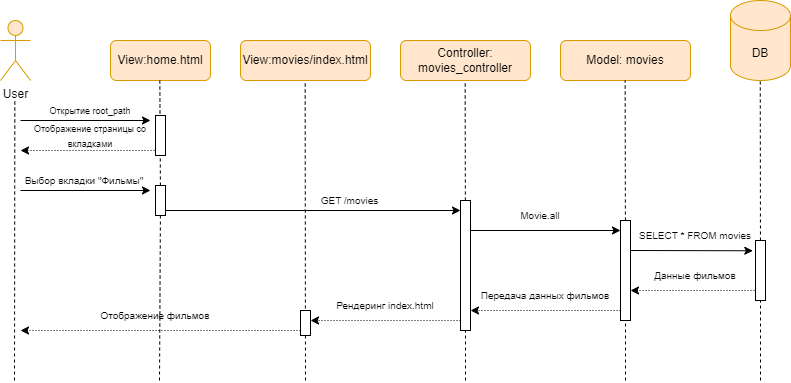

The diagram above was exported from draw.io. Its source (the exported page's mxGraphModel, read from the mxfile embedded in the PNG):
<mxGraphModel dx="1179" dy="648" grid="1" gridSize="10" guides="1" tooltips="1" connect="1" arrows="1" fold="1" page="1" pageScale="1" pageWidth="827" pageHeight="1169" math="0" shadow="0">
  <root>
    <mxCell id="0" />
    <mxCell id="1" parent="0" />
    <mxCell id="euLM6yi-PPH172tuynYF-1" value="User" style="shape=umlActor;verticalLabelPosition=bottom;verticalAlign=top;html=1;outlineConnect=0;fillColor=#ffe6cc;strokeColor=#d79b00;" vertex="1" parent="1">
      <mxGeometry x="420" y="40" width="30" height="60" as="geometry" />
    </mxCell>
    <mxCell id="euLM6yi-PPH172tuynYF-2" value="View:home.html" style="rounded=1;whiteSpace=wrap;html=1;fillColor=#ffe6cc;strokeColor=#d79b00;" vertex="1" parent="1">
      <mxGeometry x="530" y="60" width="100" height="40" as="geometry" />
    </mxCell>
    <mxCell id="euLM6yi-PPH172tuynYF-3" value="View:movies/index.html" style="rounded=1;whiteSpace=wrap;html=1;fillColor=#ffe6cc;strokeColor=#d79b00;" vertex="1" parent="1">
      <mxGeometry x="660" y="60" width="130" height="40" as="geometry" />
    </mxCell>
    <mxCell id="euLM6yi-PPH172tuynYF-6" value="Model: movies" style="rounded=1;whiteSpace=wrap;html=1;fillColor=#ffe6cc;strokeColor=#d79b00;" vertex="1" parent="1">
      <mxGeometry x="980" y="60" width="130" height="40" as="geometry" />
    </mxCell>
    <mxCell id="euLM6yi-PPH172tuynYF-7" value="Controller: movies_controller" style="rounded=1;whiteSpace=wrap;html=1;fillColor=#ffe6cc;strokeColor=#d79b00;" vertex="1" parent="1">
      <mxGeometry x="820" y="60" width="130" height="40" as="geometry" />
    </mxCell>
    <mxCell id="euLM6yi-PPH172tuynYF-9" value="DB" style="shape=cylinder3;whiteSpace=wrap;html=1;boundedLbl=1;backgroundOutline=1;size=15;fillColor=#ffe6cc;strokeColor=#d79b00;" vertex="1" parent="1">
      <mxGeometry x="1150" y="20" width="60" height="80" as="geometry" />
    </mxCell>
    <mxCell id="euLM6yi-PPH172tuynYF-10" value="" style="endArrow=none;dashed=1;html=1;rounded=0;" edge="1" parent="1">
      <mxGeometry width="50" height="50" relative="1" as="geometry">
        <mxPoint x="434" y="400" as="sourcePoint" />
        <mxPoint x="434.33" y="120" as="targetPoint" />
      </mxGeometry>
    </mxCell>
    <mxCell id="euLM6yi-PPH172tuynYF-11" value="" style="endArrow=none;dashed=1;html=1;rounded=0;" edge="1" parent="1" source="euLM6yi-PPH172tuynYF-42">
      <mxGeometry width="50" height="50" relative="1" as="geometry">
        <mxPoint x="579" y="400" as="sourcePoint" />
        <mxPoint x="579.3299999999999" y="100" as="targetPoint" />
      </mxGeometry>
    </mxCell>
    <mxCell id="euLM6yi-PPH172tuynYF-12" value="" style="endArrow=none;dashed=1;html=1;rounded=0;" edge="1" parent="1">
      <mxGeometry width="50" height="50" relative="1" as="geometry">
        <mxPoint x="725" y="400" as="sourcePoint" />
        <mxPoint x="724.66" y="100" as="targetPoint" />
      </mxGeometry>
    </mxCell>
    <mxCell id="euLM6yi-PPH172tuynYF-15" value="" style="endArrow=none;dashed=1;html=1;rounded=0;" edge="1" parent="1" source="euLM6yi-PPH172tuynYF-44">
      <mxGeometry width="50" height="50" relative="1" as="geometry">
        <mxPoint x="885" y="400" as="sourcePoint" />
        <mxPoint x="884.66" y="100" as="targetPoint" />
      </mxGeometry>
    </mxCell>
    <mxCell id="euLM6yi-PPH172tuynYF-16" value="" style="endArrow=none;dashed=1;html=1;rounded=0;" edge="1" parent="1" source="euLM6yi-PPH172tuynYF-46">
      <mxGeometry width="50" height="50" relative="1" as="geometry">
        <mxPoint x="1045" y="400" as="sourcePoint" />
        <mxPoint x="1044.6599999999999" y="100" as="targetPoint" />
      </mxGeometry>
    </mxCell>
    <mxCell id="euLM6yi-PPH172tuynYF-17" value="" style="endArrow=none;dashed=1;html=1;rounded=0;" edge="1" parent="1" source="euLM6yi-PPH172tuynYF-48">
      <mxGeometry width="50" height="50" relative="1" as="geometry">
        <mxPoint x="1180" y="400" as="sourcePoint" />
        <mxPoint x="1179.77" y="100" as="targetPoint" />
      </mxGeometry>
    </mxCell>
    <mxCell id="euLM6yi-PPH172tuynYF-18" value="" style="endArrow=classic;html=1;rounded=0;" edge="1" parent="1">
      <mxGeometry width="50" height="50" relative="1" as="geometry">
        <mxPoint x="440" y="140" as="sourcePoint" />
        <mxPoint x="570" y="140" as="targetPoint" />
      </mxGeometry>
    </mxCell>
    <mxCell id="euLM6yi-PPH172tuynYF-19" value="&lt;font style=&quot;font-size: 9px;&quot;&gt;Открытие root_path&lt;/font&gt;" style="text;html=1;align=center;verticalAlign=middle;whiteSpace=wrap;rounded=0;" vertex="1" parent="1">
      <mxGeometry x="465" y="120" width="90" height="20" as="geometry" />
    </mxCell>
    <mxCell id="euLM6yi-PPH172tuynYF-20" value="" style="endArrow=classic;html=1;rounded=0;dashed=1;dashPattern=1 2;" edge="1" parent="1">
      <mxGeometry width="50" height="50" relative="1" as="geometry">
        <mxPoint x="580" y="170" as="sourcePoint" />
        <mxPoint x="440" y="170" as="targetPoint" />
      </mxGeometry>
    </mxCell>
    <mxCell id="euLM6yi-PPH172tuynYF-21" value="&lt;font style=&quot;font-size: 9px;&quot;&gt;Отображение страницы со вкладками&lt;/font&gt;" style="text;html=1;align=center;verticalAlign=middle;whiteSpace=wrap;rounded=0;" vertex="1" parent="1">
      <mxGeometry x="430" y="150" width="160" height="10" as="geometry" />
    </mxCell>
    <mxCell id="euLM6yi-PPH172tuynYF-23" value="" style="endArrow=classic;html=1;rounded=0;" edge="1" parent="1">
      <mxGeometry width="50" height="50" relative="1" as="geometry">
        <mxPoint x="440" y="210" as="sourcePoint" />
        <mxPoint x="570" y="210" as="targetPoint" />
      </mxGeometry>
    </mxCell>
    <mxCell id="euLM6yi-PPH172tuynYF-24" value="&lt;font style=&quot;font-size: 10px;&quot;&gt;Выбор вкладки &quot;Фильмы&quot;&lt;/font&gt;" style="text;html=1;align=center;verticalAlign=middle;whiteSpace=wrap;rounded=0;" vertex="1" parent="1">
      <mxGeometry x="440" y="190" width="127.5" height="20" as="geometry" />
    </mxCell>
    <mxCell id="euLM6yi-PPH172tuynYF-25" value="" style="endArrow=classic;html=1;rounded=0;" edge="1" parent="1">
      <mxGeometry width="50" height="50" relative="1" as="geometry">
        <mxPoint x="580" y="230" as="sourcePoint" />
        <mxPoint x="880" y="230" as="targetPoint" />
      </mxGeometry>
    </mxCell>
    <mxCell id="euLM6yi-PPH172tuynYF-26" value="&lt;font style=&quot;font-size: 10px;&quot;&gt;GET /movies&lt;/font&gt;" style="text;html=1;align=center;verticalAlign=middle;whiteSpace=wrap;rounded=0;" vertex="1" parent="1">
      <mxGeometry x="712" y="210" width="115" height="20" as="geometry" />
    </mxCell>
    <mxCell id="euLM6yi-PPH172tuynYF-27" value="" style="endArrow=classic;html=1;rounded=0;" edge="1" parent="1">
      <mxGeometry width="50" height="50" relative="1" as="geometry">
        <mxPoint x="890" y="250" as="sourcePoint" />
        <mxPoint x="1040" y="250" as="targetPoint" />
      </mxGeometry>
    </mxCell>
    <mxCell id="euLM6yi-PPH172tuynYF-29" value="&lt;font style=&quot;font-size: 10px;&quot;&gt;Movie.all&lt;/font&gt;" style="text;html=1;align=center;verticalAlign=middle;whiteSpace=wrap;rounded=0;" vertex="1" parent="1">
      <mxGeometry x="930" y="220" width="60" height="30" as="geometry" />
    </mxCell>
    <mxCell id="euLM6yi-PPH172tuynYF-30" value="" style="endArrow=classic;html=1;rounded=0;entryX=-0.27;entryY=0.171;entryDx=0;entryDy=0;entryPerimeter=0;" edge="1" parent="1" target="euLM6yi-PPH172tuynYF-48">
      <mxGeometry width="50" height="50" relative="1" as="geometry">
        <mxPoint x="1050" y="270" as="sourcePoint" />
        <mxPoint x="1180" y="270" as="targetPoint" />
      </mxGeometry>
    </mxCell>
    <mxCell id="euLM6yi-PPH172tuynYF-31" value="&lt;font style=&quot;font-size: 10px;&quot;&gt;SELECT * FROM movies&lt;/font&gt;" style="text;html=1;align=center;verticalAlign=middle;whiteSpace=wrap;rounded=0;" vertex="1" parent="1">
      <mxGeometry x="1050" y="240" width="130" height="30" as="geometry" />
    </mxCell>
    <mxCell id="euLM6yi-PPH172tuynYF-32" value="" style="endArrow=classic;html=1;rounded=0;dashed=1;dashPattern=1 2;" edge="1" parent="1">
      <mxGeometry width="50" height="50" relative="1" as="geometry">
        <mxPoint x="1180" y="310" as="sourcePoint" />
        <mxPoint x="1050" y="310" as="targetPoint" />
      </mxGeometry>
    </mxCell>
    <mxCell id="euLM6yi-PPH172tuynYF-33" value="&lt;font style=&quot;font-size: 10px;&quot;&gt;Данные фильмов&lt;/font&gt;" style="text;html=1;align=center;verticalAlign=middle;whiteSpace=wrap;rounded=0;" vertex="1" parent="1">
      <mxGeometry x="1050" y="280" width="130" height="30" as="geometry" />
    </mxCell>
    <mxCell id="euLM6yi-PPH172tuynYF-34" value="" style="endArrow=classic;html=1;rounded=0;dashed=1;dashPattern=1 2;" edge="1" parent="1">
      <mxGeometry width="50" height="50" relative="1" as="geometry">
        <mxPoint x="1040" y="330" as="sourcePoint" />
        <mxPoint x="890" y="330" as="targetPoint" />
      </mxGeometry>
    </mxCell>
    <mxCell id="euLM6yi-PPH172tuynYF-35" value="&lt;font style=&quot;font-size: 10px;&quot;&gt;Передача данных фильмов&lt;/font&gt;" style="text;html=1;align=center;verticalAlign=middle;whiteSpace=wrap;rounded=0;" vertex="1" parent="1">
      <mxGeometry x="890" y="300" width="150" height="30" as="geometry" />
    </mxCell>
    <mxCell id="euLM6yi-PPH172tuynYF-36" value="" style="endArrow=classic;html=1;rounded=0;dashed=1;dashPattern=1 2;" edge="1" parent="1">
      <mxGeometry width="50" height="50" relative="1" as="geometry">
        <mxPoint x="880" y="340" as="sourcePoint" />
        <mxPoint x="730" y="340" as="targetPoint" />
      </mxGeometry>
    </mxCell>
    <mxCell id="euLM6yi-PPH172tuynYF-37" value="&lt;font style=&quot;font-size: 10px;&quot;&gt;Рендеринг index.html&lt;/font&gt;" style="text;html=1;align=center;verticalAlign=middle;whiteSpace=wrap;rounded=0;" vertex="1" parent="1">
      <mxGeometry x="730" y="310" width="150" height="30" as="geometry" />
    </mxCell>
    <mxCell id="euLM6yi-PPH172tuynYF-38" value="" style="endArrow=classic;html=1;rounded=0;dashed=1;dashPattern=1 2;" edge="1" parent="1">
      <mxGeometry width="50" height="50" relative="1" as="geometry">
        <mxPoint x="720" y="350" as="sourcePoint" />
        <mxPoint x="440" y="350" as="targetPoint" />
      </mxGeometry>
    </mxCell>
    <mxCell id="euLM6yi-PPH172tuynYF-39" value="&lt;font style=&quot;font-size: 10px;&quot;&gt;Отображение фильмов&lt;/font&gt;" style="text;html=1;align=center;verticalAlign=middle;whiteSpace=wrap;rounded=0;" vertex="1" parent="1">
      <mxGeometry x="500" y="320" width="150" height="30" as="geometry" />
    </mxCell>
    <mxCell id="euLM6yi-PPH172tuynYF-41" value="" style="rounded=0;whiteSpace=wrap;html=1;" vertex="1" parent="1">
      <mxGeometry x="575" y="135" width="10" height="40" as="geometry" />
    </mxCell>
    <mxCell id="euLM6yi-PPH172tuynYF-43" value="" style="endArrow=none;dashed=1;html=1;rounded=0;" edge="1" parent="1" target="euLM6yi-PPH172tuynYF-42">
      <mxGeometry width="50" height="50" relative="1" as="geometry">
        <mxPoint x="579" y="400" as="sourcePoint" />
        <mxPoint x="579.3299999999999" y="100" as="targetPoint" />
      </mxGeometry>
    </mxCell>
    <mxCell id="euLM6yi-PPH172tuynYF-42" value="" style="rounded=0;whiteSpace=wrap;html=1;" vertex="1" parent="1">
      <mxGeometry x="575" y="205" width="10" height="30" as="geometry" />
    </mxCell>
    <mxCell id="euLM6yi-PPH172tuynYF-45" value="" style="endArrow=none;dashed=1;html=1;rounded=0;" edge="1" parent="1" target="euLM6yi-PPH172tuynYF-44">
      <mxGeometry width="50" height="50" relative="1" as="geometry">
        <mxPoint x="885" y="400" as="sourcePoint" />
        <mxPoint x="884.66" y="100" as="targetPoint" />
      </mxGeometry>
    </mxCell>
    <mxCell id="euLM6yi-PPH172tuynYF-44" value="" style="rounded=0;whiteSpace=wrap;html=1;" vertex="1" parent="1">
      <mxGeometry x="880" y="220" width="10" height="130" as="geometry" />
    </mxCell>
    <mxCell id="euLM6yi-PPH172tuynYF-47" value="" style="endArrow=none;dashed=1;html=1;rounded=0;" edge="1" parent="1" target="euLM6yi-PPH172tuynYF-46">
      <mxGeometry width="50" height="50" relative="1" as="geometry">
        <mxPoint x="1045" y="400" as="sourcePoint" />
        <mxPoint x="1044.6599999999999" y="100" as="targetPoint" />
      </mxGeometry>
    </mxCell>
    <mxCell id="euLM6yi-PPH172tuynYF-46" value="" style="rounded=0;whiteSpace=wrap;html=1;" vertex="1" parent="1">
      <mxGeometry x="1040" y="240" width="10" height="100" as="geometry" />
    </mxCell>
    <mxCell id="euLM6yi-PPH172tuynYF-49" value="" style="endArrow=none;dashed=1;html=1;rounded=0;" edge="1" parent="1" target="euLM6yi-PPH172tuynYF-48">
      <mxGeometry width="50" height="50" relative="1" as="geometry">
        <mxPoint x="1180" y="400" as="sourcePoint" />
        <mxPoint x="1179.77" y="100" as="targetPoint" />
      </mxGeometry>
    </mxCell>
    <mxCell id="euLM6yi-PPH172tuynYF-48" value="" style="rounded=0;whiteSpace=wrap;html=1;" vertex="1" parent="1">
      <mxGeometry x="1175" y="260" width="10" height="60" as="geometry" />
    </mxCell>
    <mxCell id="euLM6yi-PPH172tuynYF-50" value="" style="rounded=0;whiteSpace=wrap;html=1;" vertex="1" parent="1">
      <mxGeometry x="720" y="330" width="10" height="25" as="geometry" />
    </mxCell>
  </root>
</mxGraphModel>